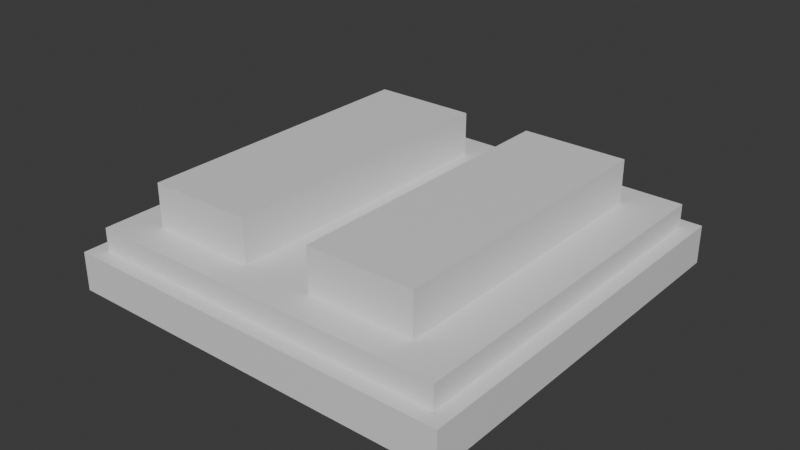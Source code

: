 # Source: RocketTarget.blend  (saved by Blender 5.0.119; exported with 4.5.12 LTS)
import bpy
from mathutils import Matrix  # noqa: F401  (used for matrix-valued properties, if any)

bpy.ops.wm.read_factory_settings(use_empty=True)
scene = bpy.context.scene
scene.name = 'Scene'

# ---- collections
col_collection = bpy.data.collections.new('Collection'); scene.collection.children.link(col_collection)

# ---- materials (node trees are filled in below, after node groups)
mat_material_001 = bpy.data.materials.new('Material.001')
mat_material_001.alpha_threshold = 0.0
mat_material_001.use_backface_culling_lightprobe_volume = False
mat_material_001.roughness = 0.5
mat_material_001.line_color = (0.0, 0.0, 0.0, 1.0)
mat_material_002 = bpy.data.materials.new('Material.002')
mat_material_002.alpha_threshold = 0.0
mat_material_002.use_backface_culling_lightprobe_volume = False
mat_material_002.roughness = 0.5
mat_material_002.line_color = (0.0, 0.0, 0.0, 1.0)
mat_material_003 = bpy.data.materials.new('Material.003')
mat_material_003.alpha_threshold = 0.0
mat_material_003.use_backface_culling_lightprobe_volume = False
mat_material_003.roughness = 0.5
mat_material_003.line_color = (0.0, 0.0, 0.0, 1.0)
mat_material_004 = bpy.data.materials.new('Material.004')
mat_material_004.alpha_threshold = 0.0
mat_material_004.use_backface_culling_lightprobe_volume = False
mat_material_004.roughness = 0.5
mat_material_004.line_color = (0.0, 0.0, 0.0, 1.0)

# ---- material node trees
mat_material_001.use_nodes = True; mat_material_001.node_tree.nodes.clear()
_N = mat_material_001.node_tree.nodes; _L = mat_material_001.node_tree.links
n0 = _N.new('ShaderNodeOutputMaterial'); n0.name = 'Material Output'; n0.location = (200, 100)
n1 = _N.new('ShaderNodeBsdfPrincipled'); n1.name = 'Principled BSDF'; n1.location = (-200, 100)
_L.new(n1.outputs[0], n0.inputs[0])
n0.is_active_output = True
mat_material_002.use_nodes = True; mat_material_002.node_tree.nodes.clear()
_N = mat_material_002.node_tree.nodes; _L = mat_material_002.node_tree.links
n0 = _N.new('ShaderNodeOutputMaterial'); n0.name = 'Material Output'; n0.location = (200, 100)
n1 = _N.new('ShaderNodeBsdfPrincipled'); n1.name = 'Principled BSDF'; n1.location = (-200, 100)
_L.new(n1.outputs[0], n0.inputs[0])
n0.is_active_output = True
mat_material_003.use_nodes = True; mat_material_003.node_tree.nodes.clear()
_N = mat_material_003.node_tree.nodes; _L = mat_material_003.node_tree.links
n0 = _N.new('ShaderNodeOutputMaterial'); n0.name = 'Material Output'; n0.location = (200, 100)
n1 = _N.new('ShaderNodeBsdfPrincipled'); n1.name = 'Principled BSDF'; n1.location = (-200, 100)
_L.new(n1.outputs[0], n0.inputs[0])
n0.is_active_output = True
mat_material_004.use_nodes = True; mat_material_004.node_tree.nodes.clear()
_N = mat_material_004.node_tree.nodes; _L = mat_material_004.node_tree.links
n0 = _N.new('ShaderNodeOutputMaterial'); n0.name = 'Material Output'; n0.location = (200, 100)
n1 = _N.new('ShaderNodeBsdfPrincipled'); n1.name = 'Principled BSDF'; n1.location = (-200, 100)
_L.new(n1.outputs[0], n0.inputs[0])
n0.is_active_output = True

# ---- world
world_world = bpy.data.worlds.new('World'); scene.world = world_world
world_world.use_nodes = True; world_world.node_tree.nodes.clear()
_N = world_world.node_tree.nodes; _L = world_world.node_tree.links
n0 = _N.new('ShaderNodeOutputWorld'); n0.name = 'World Output'; n0.location = (200, 100)
n1 = _N.new('ShaderNodeBackground'); n1.name = 'Background'; n1.location = (-200, 100)
n1.inputs[0].default_value = (0.05088, 0.05088, 0.05088, 1.0)
_L.new(n1.outputs[0], n0.inputs[0])
n0.is_active_output = True
world_world.color = (0.05088, 0.05088, 0.05088)
world_world.sun_shadow_jitter_overblur = 0.0

# ---- meshes
me_cube_001 = bpy.data.meshes.new('Cube.001')
me_cube_001.from_pydata([(0.07108, 0.0688, 0.0601), (0.07108, 0.0688, 0.04004), (0.07108, -0.05032, 0.0601), (0.07108, -0.05032, 0.04004), (-0.04804, 0.0688, 0.0601), (-0.04804, 0.0688, 0.04004), (-0.04804, -0.05032, 0.0601), (-0.04804, -0.05032, 0.04004)], [], [(0, 4, 6, 2), (3, 2, 6, 7), (7, 6, 4, 5), (5, 1, 3, 7), (1, 0, 2, 3), (5, 4, 0, 1)])
_uv = me_cube_001.uv_layers.new(name='UVMap')
_uv.uv.foreach_set('vector', [0.625, 0.5, 0.875, 0.5, 0.875, 0.75, 0.625, 0.75, 0.375, 0.75, 0.625, 0.75, 0.625, 1.0, 0.375, 1.0, 0.375, 0.0, 0.625, 0.0, 0.625, 0.25, 0.375, 0.25, 0.125, 0.5, 0.375, 0.5, 0.375, 0.75, 0.125, 0.75, 0.375, 0.5, 0.625, 0.5, 0.625, 0.75, 0.375, 0.75, 0.375, 0.25, 0.625, 0.25, 0.625, 0.5, 0.375, 0.5])
me_cube_001.materials.append(mat_material_001)
me_cube_001.use_mirror_vertex_groups = False
me_cube_001.update()
me_cube_002 = bpy.data.meshes.new('Cube.002')
me_cube_002.from_pydata([(0.05641, 0.05782, 0.07423), (0.05641, 0.05782, 0.04637), (0.05641, -0.03986, 0.07423), (0.05641, -0.03986, 0.04637), (0.02194, 0.05782, 0.07423), (0.02194, 0.05782, 0.04637), (0.02194, -0.03986, 0.07423), (0.02194, -0.03986, 0.04637)], [], [(0, 4, 6, 2), (3, 2, 6, 7), (7, 6, 4, 5), (5, 1, 3, 7), (1, 0, 2, 3), (5, 4, 0, 1)])
_uv = me_cube_002.uv_layers.new(name='UVMap')
_uv.uv.foreach_set('vector', [0.625, 0.5, 0.875, 0.5, 0.875, 0.75, 0.625, 0.75, 0.375, 0.75, 0.625, 0.75, 0.625, 1.0, 0.375, 1.0, 0.375, 0.0, 0.625, 0.0, 0.625, 0.25, 0.375, 0.25, 0.125, 0.5, 0.375, 0.5, 0.375, 0.75, 0.125, 0.75, 0.375, 0.5, 0.625, 0.5, 0.625, 0.75, 0.375, 0.75, 0.375, 0.25, 0.625, 0.25, 0.625, 0.5, 0.375, 0.5])
me_cube_002.materials.append(mat_material_002)
me_cube_002.use_mirror_vertex_groups = False
me_cube_002.update()
me_cube_003 = bpy.data.meshes.new('Cube.003')
me_cube_003.from_pydata([(-0.001213, 0.05782, 0.07423), (-0.001213, 0.05782, 0.04637), (-0.001213, -0.03986, 0.07423), (-0.001213, -0.03986, 0.04637), (-0.03568, 0.05782, 0.07423), (-0.03568, 0.05782, 0.04637), (-0.03568, -0.03986, 0.07423), (-0.03568, -0.03986, 0.04637)], [], [(0, 4, 6, 2), (3, 2, 6, 7), (7, 6, 4, 5), (5, 1, 3, 7), (1, 0, 2, 3), (5, 4, 0, 1)])
_uv = me_cube_003.uv_layers.new(name='UVMap')
_uv.uv.foreach_set('vector', [0.625, 0.5, 0.875, 0.5, 0.875, 0.75, 0.625, 0.75, 0.375, 0.75, 0.625, 0.75, 0.625, 1.0, 0.375, 1.0, 0.375, 0.0, 0.625, 0.0, 0.625, 0.25, 0.375, 0.25, 0.125, 0.5, 0.375, 0.5, 0.375, 0.75, 0.125, 0.75, 0.375, 0.5, 0.625, 0.5, 0.625, 0.75, 0.375, 0.75, 0.375, 0.25, 0.625, 0.25, 0.625, 0.5, 0.375, 0.5])
me_cube_003.materials.append(mat_material_003)
me_cube_003.use_mirror_vertex_groups = False
me_cube_003.update()
me_cube_004 = bpy.data.meshes.new('Cube.004')
me_cube_004.from_pydata([(0.076, 0.0737, 0.05257), (0.076, 0.0737, 0.03997), (0.076, -0.05523, 0.05257), (0.076, -0.05523, 0.03997), (-0.05297, 0.0737, 0.05257), (-0.05297, 0.0737, 0.03997), (-0.05297, -0.05523, 0.05257), (-0.05297, -0.05523, 0.03997)], [], [(0, 4, 6, 2), (3, 2, 6, 7), (7, 6, 4, 5), (5, 1, 3, 7), (1, 0, 2, 3), (5, 4, 0, 1)])
_uv = me_cube_004.uv_layers.new(name='UVMap')
_uv.uv.foreach_set('vector', [0.625, 0.5, 0.875, 0.5, 0.875, 0.75, 0.625, 0.75, 0.375, 0.75, 0.625, 0.75, 0.625, 1.0, 0.375, 1.0, 0.375, 0.0, 0.625, 0.0, 0.625, 0.25, 0.375, 0.25, 0.125, 0.5, 0.375, 0.5, 0.375, 0.75, 0.125, 0.75, 0.375, 0.5, 0.625, 0.5, 0.625, 0.75, 0.375, 0.75, 0.375, 0.25, 0.625, 0.25, 0.625, 0.5, 0.375, 0.5])
me_cube_004.materials.append(mat_material_004)
me_cube_004.use_mirror_vertex_groups = False
me_cube_004.update()

# ---- objects
ob_cube_001 = bpy.data.objects.new('Cube.001', me_cube_001)
ob_cube_002 = bpy.data.objects.new('Cube.002', me_cube_002)
ob_cube_003 = bpy.data.objects.new('Cube.003', me_cube_003)
ob_cube_004 = bpy.data.objects.new('Cube.004', me_cube_004)

# ---- transforms, parenting, visibility, modifiers, constraints
ob_cube_001.location = (-0.009017, -0.009504, -0.02971)
ob_cube_001.lock_rotations_4d = False
ob_cube_001.empty_display_type = 'ARROWS'
ob_cube_001.lineart.crease_threshold = 0.0
ob_cube_002.location = (-0.009017, -0.009504, -0.02971)
ob_cube_002.lock_rotations_4d = False
ob_cube_002.empty_display_type = 'ARROWS'
ob_cube_002.lineart.crease_threshold = 0.0
ob_cube_003.location = (-0.009017, -0.009504, -0.02971)
ob_cube_003.lock_rotations_4d = False
ob_cube_003.empty_display_type = 'ARROWS'
ob_cube_003.lineart.crease_threshold = 0.0
ob_cube_004.location = (-0.009017, -0.009504, -0.02971)
ob_cube_004.lock_rotations_4d = False
ob_cube_004.empty_display_type = 'ARROWS'
ob_cube_004.lineart.crease_threshold = 0.0

# ---- collection membership
col_collection.objects.link(ob_cube_001)
col_collection.objects.link(ob_cube_002)
col_collection.objects.link(ob_cube_003)
col_collection.objects.link(ob_cube_004)

# ---- scene / render settings (as saved in the file)
scene.frame_start = 1; scene.frame_end = 250; scene.frame_set(1)
scene.render.engine = 'BLENDER_EEVEE_NEXT'
scene.render.bake_bias = 0.0
scene.render.bake_samples = 0
scene.cycles.sampling_pattern = 'TABULATED_SOBOL'
scene.eevee.use_volume_custom_range = False
bpy.context.view_layer.update()

# ---- added for rendering (the .blend has no active camera and no usable light): camera, sun
cam_auto = bpy.data.cameras.new('AutoCamera')
cam_auto.lens = 50.0
cam_auto.sensor_width = 36.0
cam_auto.clip_end = 1000.0
ob_auto_camera = bpy.data.objects.new('AutoCamera', cam_auto)
scene.collection.objects.link(ob_auto_camera)
ob_auto_camera.location = (0.187545, -0.222322, 0.175423)
ob_auto_camera.rotation_euler = (1.09748, -7.21219e-08, 0.694738)
scene.camera = ob_auto_camera
light_auto_sun = bpy.data.lights.new('AutoSun', 'SUN')
light_auto_sun.energy = 3.0
light_auto_sun.angle = 0.0523599
ob_auto_sun = bpy.data.objects.new('AutoSun', light_auto_sun)
scene.collection.objects.link(ob_auto_sun)
ob_auto_sun.rotation_euler = (0.872665, 0.174533, 0.523599)
bpy.context.view_layer.update()

